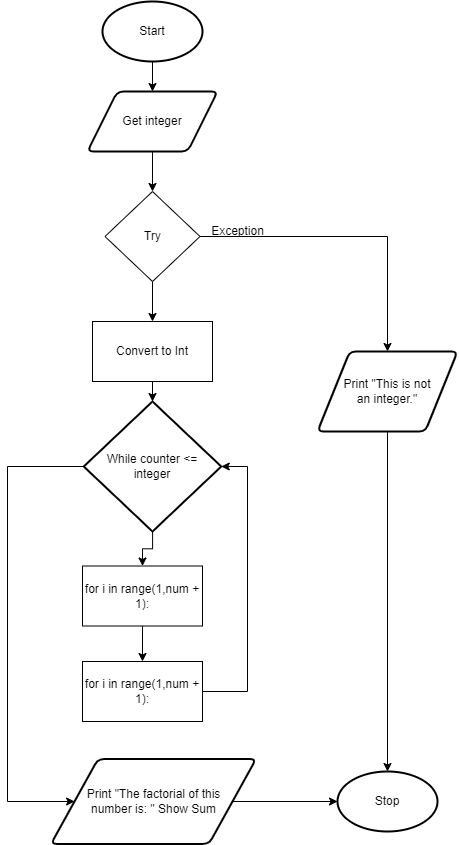

The diagram above was exported from draw.io. Its source (the exported page's mxGraphModel, read from the mxfile embedded in the PNG):
<mxGraphModel dx="690" dy="503" grid="1" gridSize="10" guides="1" tooltips="1" connect="1" arrows="1" fold="1" page="1" pageScale="1" pageWidth="827" pageHeight="1169" math="0" shadow="0">
  <root>
    <mxCell id="0" />
    <mxCell id="1" parent="0" />
    <mxCell id="28" style="edgeStyle=none;html=1;entryX=0.5;entryY=0;entryDx=0;entryDy=0;" parent="1" source="24" target="25" edge="1">
      <mxGeometry relative="1" as="geometry" />
    </mxCell>
    <mxCell id="24" value="Start" style="strokeWidth=2;html=1;shape=mxgraph.flowchart.start_1;whiteSpace=wrap;" parent="1" vertex="1">
      <mxGeometry x="235" y="60" width="100" height="60" as="geometry" />
    </mxCell>
    <mxCell id="27" style="edgeStyle=none;html=1;entryX=0.5;entryY=0;entryDx=0;entryDy=0;" parent="1" source="25" target="26" edge="1">
      <mxGeometry relative="1" as="geometry" />
    </mxCell>
    <mxCell id="25" value="Get integer" style="shape=parallelogram;html=1;strokeWidth=2;perimeter=parallelogramPerimeter;whiteSpace=wrap;rounded=1;arcSize=12;size=0.23;" parent="1" vertex="1">
      <mxGeometry x="220" y="150" width="130" height="60" as="geometry" />
    </mxCell>
    <mxCell id="30" style="edgeStyle=orthogonalEdgeStyle;html=1;entryX=0.5;entryY=0;entryDx=0;entryDy=0;rounded=0;" parent="1" source="26" target="29" edge="1">
      <mxGeometry relative="1" as="geometry" />
    </mxCell>
    <mxCell id="50" style="edgeStyle=none;html=1;entryX=0.5;entryY=0;entryDx=0;entryDy=0;" parent="1" source="26" target="49" edge="1">
      <mxGeometry relative="1" as="geometry" />
    </mxCell>
    <mxCell id="26" value="Try" style="rhombus;whiteSpace=wrap;html=1;" parent="1" vertex="1">
      <mxGeometry x="237.5" y="250" width="95" height="90" as="geometry" />
    </mxCell>
    <mxCell id="54" style="edgeStyle=orthogonalEdgeStyle;rounded=0;html=1;entryX=0.5;entryY=0;entryDx=0;entryDy=0;entryPerimeter=0;" parent="1" source="29" target="46" edge="1">
      <mxGeometry relative="1" as="geometry" />
    </mxCell>
    <mxCell id="29" value="Print &quot;This is not&lt;br&gt;an integer.&quot;" style="shape=parallelogram;html=1;strokeWidth=2;perimeter=parallelogramPerimeter;whiteSpace=wrap;rounded=1;arcSize=12;size=0.23;" parent="1" vertex="1">
      <mxGeometry x="450" y="410" width="140" height="80" as="geometry" />
    </mxCell>
    <mxCell id="37" style="edgeStyle=orthogonalEdgeStyle;rounded=0;html=1;entryX=0.5;entryY=0;entryDx=0;entryDy=0;" parent="1" source="31" target="35" edge="1">
      <mxGeometry relative="1" as="geometry" />
    </mxCell>
    <mxCell id="52" style="edgeStyle=orthogonalEdgeStyle;rounded=0;html=1;entryX=0;entryY=0.5;entryDx=0;entryDy=0;" parent="1" source="31" target="44" edge="1">
      <mxGeometry relative="1" as="geometry">
        <Array as="points">
          <mxPoint x="140" y="525" />
          <mxPoint x="140" y="860" />
        </Array>
      </mxGeometry>
    </mxCell>
    <mxCell id="31" value="While counter &amp;lt;=&lt;br&gt;integer" style="strokeWidth=2;html=1;shape=mxgraph.flowchart.decision;whiteSpace=wrap;" parent="1" vertex="1">
      <mxGeometry x="216.25" y="460" width="137.5" height="130" as="geometry" />
    </mxCell>
    <mxCell id="33" value="Exception" style="text;html=1;align=center;verticalAlign=middle;resizable=0;points=[];autosize=1;strokeColor=none;fillColor=none;" parent="1" vertex="1">
      <mxGeometry x="335" y="280" width="70" height="20" as="geometry" />
    </mxCell>
    <mxCell id="39" style="edgeStyle=orthogonalEdgeStyle;rounded=0;html=1;entryX=0.5;entryY=0;entryDx=0;entryDy=0;" parent="1" source="35" target="36" edge="1">
      <mxGeometry relative="1" as="geometry" />
    </mxCell>
    <mxCell id="35" value="for i in range(1,num + 1):" style="whiteSpace=wrap;html=1;" parent="1" vertex="1">
      <mxGeometry x="215" y="624.5" width="120" height="60" as="geometry" />
    </mxCell>
    <mxCell id="53" style="edgeStyle=orthogonalEdgeStyle;rounded=0;html=1;entryX=1;entryY=0.5;entryDx=0;entryDy=0;entryPerimeter=0;" parent="1" source="36" target="31" edge="1">
      <mxGeometry relative="1" as="geometry">
        <Array as="points">
          <mxPoint x="380" y="750" />
          <mxPoint x="380" y="525" />
        </Array>
      </mxGeometry>
    </mxCell>
    <mxCell id="36" value="for i in range(1,num + 1):" style="whiteSpace=wrap;html=1;" parent="1" vertex="1">
      <mxGeometry x="215" y="720" width="120" height="60" as="geometry" />
    </mxCell>
    <mxCell id="48" style="edgeStyle=orthogonalEdgeStyle;rounded=0;html=1;entryX=0;entryY=0.5;entryDx=0;entryDy=0;entryPerimeter=0;" parent="1" source="44" target="46" edge="1">
      <mxGeometry relative="1" as="geometry" />
    </mxCell>
    <mxCell id="44" value="Print &quot;The factorial of this&lt;br&gt;number is: &quot; Show Sum" style="shape=parallelogram;html=1;strokeWidth=2;perimeter=parallelogramPerimeter;whiteSpace=wrap;rounded=1;arcSize=12;size=0.23;" parent="1" vertex="1">
      <mxGeometry x="183.5" y="817.5" width="205" height="85" as="geometry" />
    </mxCell>
    <mxCell id="46" value="Stop" style="strokeWidth=2;html=1;shape=mxgraph.flowchart.start_1;whiteSpace=wrap;" parent="1" vertex="1">
      <mxGeometry x="470" y="830" width="100" height="60" as="geometry" />
    </mxCell>
    <mxCell id="51" style="edgeStyle=orthogonalEdgeStyle;html=1;entryX=0.5;entryY=0;entryDx=0;entryDy=0;entryPerimeter=0;rounded=0;" parent="1" source="49" target="31" edge="1">
      <mxGeometry relative="1" as="geometry" />
    </mxCell>
    <mxCell id="49" value="Convert to Int" style="whiteSpace=wrap;html=1;" parent="1" vertex="1">
      <mxGeometry x="225" y="380" width="120" height="60" as="geometry" />
    </mxCell>
  </root>
</mxGraphModel>